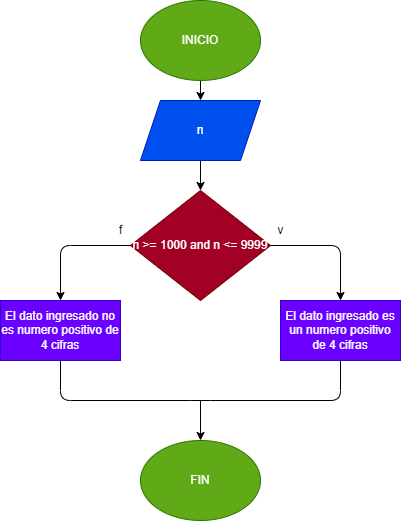

The diagram above was exported from draw.io. Its source (the exported page's mxGraphModel, read from the mxfile embedded in the PNG):
<mxGraphModel dx="564" dy="488" grid="1" gridSize="10" guides="1" tooltips="1" connect="1" arrows="1" fold="1" page="1" pageScale="1" pageWidth="827" pageHeight="1169" math="0" shadow="0">
  <root>
    <mxCell id="0" />
    <mxCell id="1" parent="0" />
    <mxCell id="4" value="" style="edgeStyle=none;html=1;" parent="1" source="2" target="3" edge="1">
      <mxGeometry relative="1" as="geometry" />
    </mxCell>
    <mxCell id="2" value="INICIO" style="ellipse;whiteSpace=wrap;html=1;fillColor=#60a917;fontColor=#ffffff;strokeColor=#2D7600;" parent="1" vertex="1">
      <mxGeometry x="240" y="20" width="120" height="80" as="geometry" />
    </mxCell>
    <mxCell id="8" value="" style="edgeStyle=none;html=1;" parent="1" source="3" target="7" edge="1">
      <mxGeometry relative="1" as="geometry" />
    </mxCell>
    <mxCell id="3" value="n" style="shape=parallelogram;perimeter=parallelogramPerimeter;whiteSpace=wrap;html=1;fixedSize=1;fillColor=#0050ef;strokeColor=#001DBC;fontColor=#ffffff;" parent="1" vertex="1">
      <mxGeometry x="240" y="120" width="120" height="60" as="geometry" />
    </mxCell>
    <mxCell id="10" value="" style="edgeStyle=none;html=1;" parent="1" source="7" target="9" edge="1">
      <mxGeometry relative="1" as="geometry">
        <Array as="points">
          <mxPoint x="440" y="265" />
        </Array>
      </mxGeometry>
    </mxCell>
    <mxCell id="12" value="" style="edgeStyle=none;html=1;" parent="1" source="7" target="11" edge="1">
      <mxGeometry relative="1" as="geometry">
        <Array as="points">
          <mxPoint x="160" y="265" />
        </Array>
      </mxGeometry>
    </mxCell>
    <mxCell id="7" value="n &amp;gt;= 1000 and n &amp;lt;= 9999" style="rhombus;whiteSpace=wrap;html=1;fillColor=#a20025;strokeColor=#6F0000;fontColor=#ffffff;" parent="1" vertex="1">
      <mxGeometry x="230" y="210" width="140" height="110" as="geometry" />
    </mxCell>
    <mxCell id="9" value="&lt;span class=&quot;selectable-text copyable-text&quot;&gt;El dato ingresado es un numero positivo de 4 cifras&lt;/span&gt;" style="whiteSpace=wrap;html=1;fillColor=#6a00ff;strokeColor=#3700CC;fontColor=#ffffff;" parent="1" vertex="1">
      <mxGeometry x="380" y="320" width="120" height="60" as="geometry" />
    </mxCell>
    <mxCell id="11" value="&lt;span class=&quot;selectable-text copyable-text&quot;&gt;El dato ingresado no es numero positivo de 4 cifras&lt;/span&gt;" style="whiteSpace=wrap;html=1;fillColor=#6a00ff;strokeColor=#3700CC;fontColor=#ffffff;" parent="1" vertex="1">
      <mxGeometry x="100" y="320" width="120" height="60" as="geometry" />
    </mxCell>
    <mxCell id="13" value="" style="endArrow=none;html=1;exitX=0.5;exitY=1;exitDx=0;exitDy=0;entryX=0.5;entryY=1;entryDx=0;entryDy=0;" parent="1" source="11" target="9" edge="1">
      <mxGeometry width="50" height="50" relative="1" as="geometry">
        <mxPoint x="270" y="400" as="sourcePoint" />
        <mxPoint x="320" y="350" as="targetPoint" />
        <Array as="points">
          <mxPoint x="160" y="420" />
          <mxPoint x="300" y="420" />
          <mxPoint x="440" y="420" />
        </Array>
      </mxGeometry>
    </mxCell>
    <mxCell id="14" value="" style="endArrow=classic;html=1;" parent="1" edge="1">
      <mxGeometry width="50" height="50" relative="1" as="geometry">
        <mxPoint x="300" y="420" as="sourcePoint" />
        <mxPoint x="300" y="460" as="targetPoint" />
      </mxGeometry>
    </mxCell>
    <mxCell id="15" value="FIN" style="ellipse;whiteSpace=wrap;html=1;fillColor=#60a917;fontColor=#ffffff;strokeColor=#2D7600;" parent="1" vertex="1">
      <mxGeometry x="240" y="460" width="120" height="80" as="geometry" />
    </mxCell>
    <mxCell id="16" value="v" style="text;html=1;align=center;verticalAlign=middle;resizable=0;points=[];autosize=1;strokeColor=none;fillColor=none;" parent="1" vertex="1">
      <mxGeometry x="370" y="240" width="20" height="20" as="geometry" />
    </mxCell>
    <mxCell id="17" value="f" style="text;html=1;align=center;verticalAlign=middle;resizable=0;points=[];autosize=1;strokeColor=none;fillColor=none;" parent="1" vertex="1">
      <mxGeometry x="210" y="240" width="20" height="20" as="geometry" />
    </mxCell>
  </root>
</mxGraphModel>